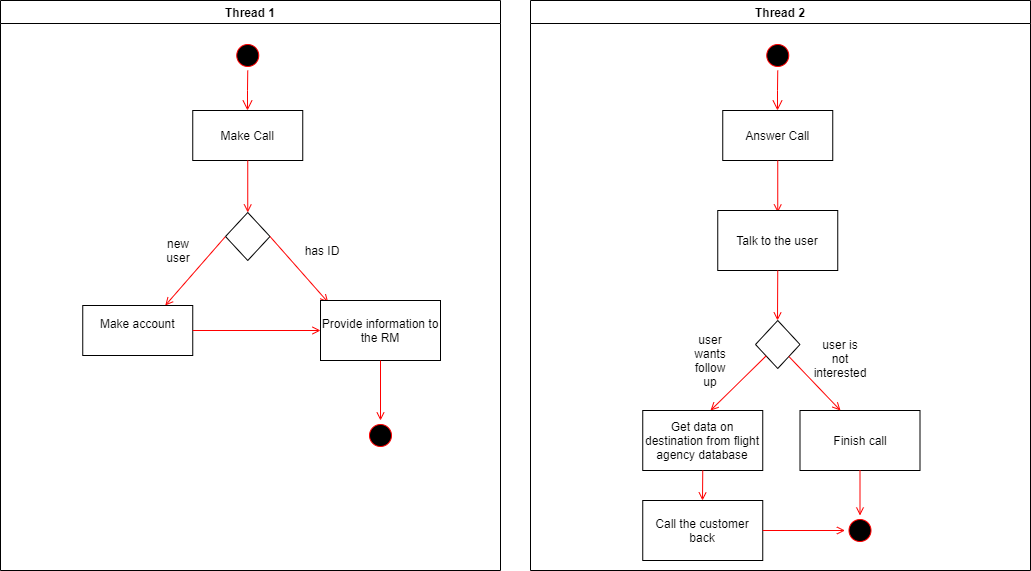

The diagram above was exported from draw.io. Its source (the exported page's mxGraphModel, read from the mxfile embedded in the PNG):
<mxGraphModel dx="1422" dy="762" grid="1" gridSize="10" guides="1" tooltips="1" connect="1" arrows="1" fold="1" page="1" pageScale="1" pageWidth="1169" pageHeight="826" background="#ffffff" math="0" shadow="0">
  <root>
    <mxCell id="0" />
    <mxCell id="1" parent="0" />
    <mxCell id="2" value="Thread 1" style="swimlane;whiteSpace=wrap" parent="1" vertex="1">
      <mxGeometry x="130" y="20" width="500" height="570" as="geometry" />
    </mxCell>
    <mxCell id="5" value="" style="ellipse;shape=startState;fillColor=#000000;strokeColor=#ff0000;" parent="2" vertex="1">
      <mxGeometry x="232.25" y="40" width="30" height="30" as="geometry" />
    </mxCell>
    <mxCell id="6" value="" style="edgeStyle=elbowEdgeStyle;elbow=horizontal;verticalAlign=bottom;endArrow=open;endSize=8;strokeColor=#FF0000;endFill=1;rounded=0" parent="2" source="5" target="7" edge="1">
      <mxGeometry x="232.25" y="40" as="geometry">
        <mxPoint x="247.25" y="110" as="targetPoint" />
      </mxGeometry>
    </mxCell>
    <mxCell id="7" value="Make Call" style="" parent="2" vertex="1">
      <mxGeometry x="192.25" y="110" width="110" height="50" as="geometry" />
    </mxCell>
    <mxCell id="8" value="Make account &#10;" style="" parent="2" vertex="1">
      <mxGeometry x="82.25" y="305" width="110" height="50" as="geometry" />
    </mxCell>
    <mxCell id="9" value="" style="endArrow=open;strokeColor=#FF0000;endFill=1;rounded=0;exitX=0;exitY=0.5;exitDx=0;exitDy=0;entryX=0.75;entryY=0;entryDx=0;entryDy=0;" parent="2" source="0OSiqzigUhk6O9tIdSn6-42" target="8" edge="1">
      <mxGeometry relative="1" as="geometry">
        <mxPoint x="167.75" y="302" as="targetPoint" />
      </mxGeometry>
    </mxCell>
    <mxCell id="0OSiqzigUhk6O9tIdSn6-41" value="" style="ellipse;shape=startState;fillColor=#000000;strokeColor=#ff0000;" vertex="1" parent="2">
      <mxGeometry x="365" y="420" width="30" height="30" as="geometry" />
    </mxCell>
    <mxCell id="0OSiqzigUhk6O9tIdSn6-42" value="" style="rhombus;whiteSpace=wrap;html=1;" vertex="1" parent="2">
      <mxGeometry x="225" y="212" width="44.5" height="48" as="geometry" />
    </mxCell>
    <mxCell id="0OSiqzigUhk6O9tIdSn6-43" value="" style="endArrow=open;strokeColor=#FF0000;endFill=1;rounded=0" edge="1" parent="2" source="7" target="0OSiqzigUhk6O9tIdSn6-42">
      <mxGeometry relative="1" as="geometry">
        <mxPoint x="412.8499999999999" y="288" as="sourcePoint" />
        <mxPoint x="416.1500000000001" y="363" as="targetPoint" />
      </mxGeometry>
    </mxCell>
    <mxCell id="0OSiqzigUhk6O9tIdSn6-44" value="" style="endArrow=open;strokeColor=#FF0000;endFill=1;rounded=0;exitX=1;exitY=0.5;exitDx=0;exitDy=0;" edge="1" parent="2" source="0OSiqzigUhk6O9tIdSn6-42">
      <mxGeometry relative="1" as="geometry">
        <mxPoint x="327.75" y="232" as="sourcePoint" />
        <mxPoint x="327.75" y="302" as="targetPoint" />
      </mxGeometry>
    </mxCell>
    <mxCell id="0OSiqzigUhk6O9tIdSn6-45" value="has ID" style="text;html=1;strokeColor=none;fillColor=none;align=center;verticalAlign=middle;whiteSpace=wrap;rounded=0;" vertex="1" parent="2">
      <mxGeometry x="302.25" y="240" width="40" height="20" as="geometry" />
    </mxCell>
    <mxCell id="0OSiqzigUhk6O9tIdSn6-46" value="new user" style="text;html=1;strokeColor=none;fillColor=none;align=center;verticalAlign=middle;whiteSpace=wrap;rounded=0;" vertex="1" parent="2">
      <mxGeometry x="157.75" y="240" width="40" height="20" as="geometry" />
    </mxCell>
    <mxCell id="0OSiqzigUhk6O9tIdSn6-48" value="Provide information to the RM" style="rounded=0;whiteSpace=wrap;html=1;" vertex="1" parent="2">
      <mxGeometry x="320" y="300" width="120" height="60" as="geometry" />
    </mxCell>
    <mxCell id="0OSiqzigUhk6O9tIdSn6-51" value="" style="endArrow=open;strokeColor=#FF0000;endFill=1;rounded=0;exitX=1;exitY=0.5;exitDx=0;exitDy=0;entryX=0;entryY=0.5;entryDx=0;entryDy=0;" edge="1" parent="2" source="8" target="0OSiqzigUhk6O9tIdSn6-48">
      <mxGeometry relative="1" as="geometry">
        <mxPoint x="235" y="246" as="sourcePoint" />
        <mxPoint x="177.75" y="312" as="targetPoint" />
      </mxGeometry>
    </mxCell>
    <mxCell id="0OSiqzigUhk6O9tIdSn6-52" value="" style="endArrow=open;strokeColor=#FF0000;endFill=1;rounded=0;exitX=0.5;exitY=1;exitDx=0;exitDy=0;entryX=0.5;entryY=0;entryDx=0;entryDy=0;" edge="1" parent="2" source="0OSiqzigUhk6O9tIdSn6-48" target="0OSiqzigUhk6O9tIdSn6-41">
      <mxGeometry relative="1" as="geometry">
        <mxPoint x="391" y="400" as="sourcePoint" />
        <mxPoint x="380" y="420" as="targetPoint" />
      </mxGeometry>
    </mxCell>
    <mxCell id="0OSiqzigUhk6O9tIdSn6-53" value="Thread 2" style="swimlane;whiteSpace=wrap" vertex="1" parent="1">
      <mxGeometry x="660" y="20" width="500" height="570" as="geometry" />
    </mxCell>
    <mxCell id="0OSiqzigUhk6O9tIdSn6-54" value="" style="ellipse;shape=startState;fillColor=#000000;strokeColor=#ff0000;" vertex="1" parent="0OSiqzigUhk6O9tIdSn6-53">
      <mxGeometry x="232.25" y="40" width="30" height="30" as="geometry" />
    </mxCell>
    <mxCell id="0OSiqzigUhk6O9tIdSn6-55" value="" style="edgeStyle=elbowEdgeStyle;elbow=horizontal;verticalAlign=bottom;endArrow=open;endSize=8;strokeColor=#FF0000;endFill=1;rounded=0" edge="1" parent="0OSiqzigUhk6O9tIdSn6-53" source="0OSiqzigUhk6O9tIdSn6-54" target="0OSiqzigUhk6O9tIdSn6-56">
      <mxGeometry x="232.25" y="40" as="geometry">
        <mxPoint x="247.25" y="110" as="targetPoint" />
      </mxGeometry>
    </mxCell>
    <mxCell id="0OSiqzigUhk6O9tIdSn6-56" value="Answer Call" style="" vertex="1" parent="0OSiqzigUhk6O9tIdSn6-53">
      <mxGeometry x="192.25" y="110" width="110" height="50" as="geometry" />
    </mxCell>
    <mxCell id="0OSiqzigUhk6O9tIdSn6-59" value="" style="ellipse;shape=startState;fillColor=#000000;strokeColor=#ff0000;" vertex="1" parent="0OSiqzigUhk6O9tIdSn6-53">
      <mxGeometry x="314.5" y="515" width="30" height="30" as="geometry" />
    </mxCell>
    <mxCell id="0OSiqzigUhk6O9tIdSn6-61" value="" style="endArrow=open;strokeColor=#FF0000;endFill=1;rounded=0" edge="1" parent="0OSiqzigUhk6O9tIdSn6-53" source="0OSiqzigUhk6O9tIdSn6-56">
      <mxGeometry relative="1" as="geometry">
        <mxPoint x="412.8499999999999" y="288" as="sourcePoint" />
        <mxPoint x="247.25" y="212" as="targetPoint" />
      </mxGeometry>
    </mxCell>
    <mxCell id="0OSiqzigUhk6O9tIdSn6-65" value="Talk to the user" style="rounded=0;whiteSpace=wrap;html=1;" vertex="1" parent="0OSiqzigUhk6O9tIdSn6-53">
      <mxGeometry x="187.25" y="210" width="120" height="60" as="geometry" />
    </mxCell>
    <mxCell id="0OSiqzigUhk6O9tIdSn6-67" value="" style="endArrow=open;strokeColor=#FF0000;endFill=1;rounded=0;exitX=0.5;exitY=1;exitDx=0;exitDy=0;" edge="1" parent="0OSiqzigUhk6O9tIdSn6-53" source="0OSiqzigUhk6O9tIdSn6-65">
      <mxGeometry relative="1" as="geometry">
        <mxPoint x="391" y="400" as="sourcePoint" />
        <mxPoint x="247" y="320" as="targetPoint" />
      </mxGeometry>
    </mxCell>
    <mxCell id="0OSiqzigUhk6O9tIdSn6-68" value="" style="rhombus;whiteSpace=wrap;html=1;" vertex="1" parent="0OSiqzigUhk6O9tIdSn6-53">
      <mxGeometry x="225" y="320" width="44.5" height="48" as="geometry" />
    </mxCell>
    <mxCell id="0OSiqzigUhk6O9tIdSn6-69" value="" style="endArrow=open;strokeColor=#FF0000;endFill=1;rounded=0;" edge="1" parent="0OSiqzigUhk6O9tIdSn6-53" source="0OSiqzigUhk6O9tIdSn6-68">
      <mxGeometry relative="1" as="geometry">
        <mxPoint x="160.25" y="400" as="sourcePoint" />
        <mxPoint x="180" y="410" as="targetPoint" />
      </mxGeometry>
    </mxCell>
    <mxCell id="0OSiqzigUhk6O9tIdSn6-70" value="Get data on destination from flight agency database" style="rounded=0;whiteSpace=wrap;html=1;" vertex="1" parent="0OSiqzigUhk6O9tIdSn6-53">
      <mxGeometry x="112.25" y="410" width="120" height="60" as="geometry" />
    </mxCell>
    <mxCell id="0OSiqzigUhk6O9tIdSn6-71" value="user wants follow up" style="text;html=1;strokeColor=none;fillColor=none;align=center;verticalAlign=middle;whiteSpace=wrap;rounded=0;" vertex="1" parent="0OSiqzigUhk6O9tIdSn6-53">
      <mxGeometry x="160" y="350" width="40" height="20" as="geometry" />
    </mxCell>
    <mxCell id="0OSiqzigUhk6O9tIdSn6-76" value="user is not interested" style="text;html=1;strokeColor=none;fillColor=none;align=center;verticalAlign=middle;whiteSpace=wrap;rounded=0;" vertex="1" parent="0OSiqzigUhk6O9tIdSn6-53">
      <mxGeometry x="290" y="348" width="40" height="20" as="geometry" />
    </mxCell>
    <mxCell id="0OSiqzigUhk6O9tIdSn6-77" value="Finish call" style="rounded=0;whiteSpace=wrap;html=1;" vertex="1" parent="0OSiqzigUhk6O9tIdSn6-53">
      <mxGeometry x="269.5" y="410" width="120" height="60" as="geometry" />
    </mxCell>
    <mxCell id="0OSiqzigUhk6O9tIdSn6-78" value="" style="endArrow=open;strokeColor=#FF0000;endFill=1;rounded=0;exitX=0.5;exitY=1;exitDx=0;exitDy=0;entryX=0.5;entryY=0;entryDx=0;entryDy=0;" edge="1" parent="0OSiqzigUhk6O9tIdSn6-53" source="0OSiqzigUhk6O9tIdSn6-77" target="0OSiqzigUhk6O9tIdSn6-59">
      <mxGeometry relative="1" as="geometry">
        <mxPoint x="440.0050000000001" y="460" as="sourcePoint" />
        <mxPoint x="330" y="520" as="targetPoint" />
      </mxGeometry>
    </mxCell>
    <mxCell id="0OSiqzigUhk6O9tIdSn6-80" value="Call the customer back" style="rounded=0;whiteSpace=wrap;html=1;" vertex="1" parent="0OSiqzigUhk6O9tIdSn6-53">
      <mxGeometry x="112.25" y="500" width="120" height="60" as="geometry" />
    </mxCell>
    <mxCell id="0OSiqzigUhk6O9tIdSn6-81" value="" style="endArrow=open;strokeColor=#FF0000;endFill=1;rounded=0;exitX=1;exitY=0.5;exitDx=0;exitDy=0;entryX=0;entryY=0.5;entryDx=0;entryDy=0;" edge="1" parent="0OSiqzigUhk6O9tIdSn6-53" source="0OSiqzigUhk6O9tIdSn6-80" target="0OSiqzigUhk6O9tIdSn6-59">
      <mxGeometry relative="1" as="geometry">
        <mxPoint x="182.25" y="480" as="sourcePoint" />
        <mxPoint x="182" y="510" as="targetPoint" />
      </mxGeometry>
    </mxCell>
    <mxCell id="0OSiqzigUhk6O9tIdSn6-73" value="" style="endArrow=open;strokeColor=#FF0000;endFill=1;rounded=0;exitX=1;exitY=1;exitDx=0;exitDy=0;" edge="1" parent="1" source="0OSiqzigUhk6O9tIdSn6-68">
      <mxGeometry relative="1" as="geometry">
        <mxPoint x="895.5998783454988" y="385.43357664233577" as="sourcePoint" />
        <mxPoint x="970" y="430" as="targetPoint" />
      </mxGeometry>
    </mxCell>
    <mxCell id="0OSiqzigUhk6O9tIdSn6-79" value="" style="endArrow=open;strokeColor=#FF0000;endFill=1;rounded=0;exitX=0.5;exitY=1;exitDx=0;exitDy=0;" edge="1" parent="1" source="0OSiqzigUhk6O9tIdSn6-70">
      <mxGeometry relative="1" as="geometry">
        <mxPoint x="905.5998783454988" y="385.43357664233577" as="sourcePoint" />
        <mxPoint x="832" y="520" as="targetPoint" />
      </mxGeometry>
    </mxCell>
  </root>
</mxGraphModel>